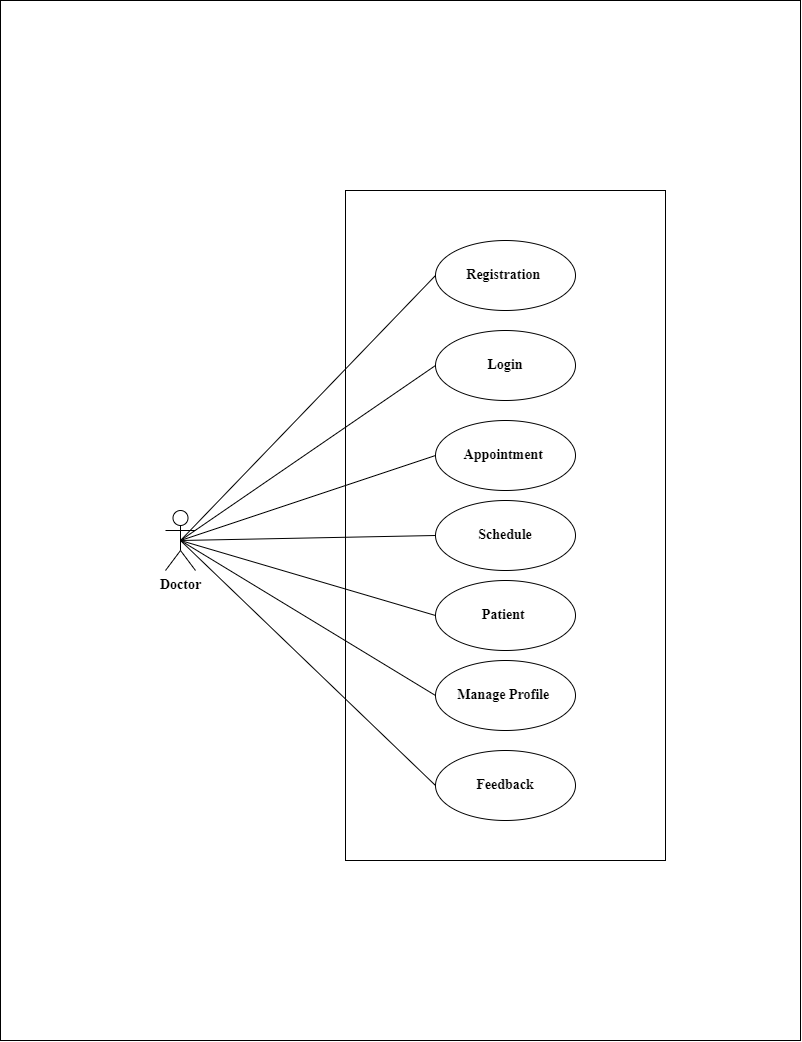

The diagram above was exported from draw.io. Its source (the exported page's mxGraphModel, read from the mxfile embedded in the PNG):
<mxGraphModel dx="4947" dy="2526" grid="1" gridSize="10" guides="1" tooltips="1" connect="1" arrows="1" fold="1" page="1" pageScale="1" pageWidth="850" pageHeight="1100" background="#FFFFFF" math="0" shadow="0">
  <root>
    <mxCell id="0" />
    <mxCell id="1" parent="0" />
    <mxCell id="cSaEsALt6V0efnoZzsNI-58" value="Doctor" style="shape=umlActor;verticalLabelPosition=bottom;verticalAlign=top;html=1;fontStyle=1;fontSize=14;fontFamily=Times New Roman;" parent="1" vertex="1">
      <mxGeometry x="-675" y="520" width="30" height="60" as="geometry" />
    </mxCell>
    <mxCell id="cSaEsALt6V0efnoZzsNI-67" value="Registration&amp;nbsp;" style="ellipse;whiteSpace=wrap;html=1;fontStyle=1;fontSize=14;fontFamily=Times New Roman;" parent="1" vertex="1">
      <mxGeometry x="-405" y="250" width="140" height="70" as="geometry" />
    </mxCell>
    <mxCell id="cSaEsALt6V0efnoZzsNI-68" value="Login" style="ellipse;whiteSpace=wrap;html=1;fontStyle=1;fontSize=14;fontFamily=Times New Roman;" parent="1" vertex="1">
      <mxGeometry x="-405" y="340" width="140" height="70" as="geometry" />
    </mxCell>
    <mxCell id="cSaEsALt6V0efnoZzsNI-69" value="Schedule" style="ellipse;whiteSpace=wrap;html=1;fontStyle=1;fontSize=14;fontFamily=Times New Roman;" parent="1" vertex="1">
      <mxGeometry x="-405" y="510" width="140" height="70" as="geometry" />
    </mxCell>
    <mxCell id="cSaEsALt6V0efnoZzsNI-70" value="Patient&amp;nbsp;" style="ellipse;whiteSpace=wrap;html=1;fontStyle=1;fontSize=14;fontFamily=Times New Roman;" parent="1" vertex="1">
      <mxGeometry x="-405" y="590" width="140" height="70" as="geometry" />
    </mxCell>
    <mxCell id="cSaEsALt6V0efnoZzsNI-72" value="Manage Profile&amp;nbsp;" style="ellipse;whiteSpace=wrap;html=1;fontStyle=1;fontSize=14;fontFamily=Times New Roman;" parent="1" vertex="1">
      <mxGeometry x="-405" y="670" width="140" height="70" as="geometry" />
    </mxCell>
    <mxCell id="cSaEsALt6V0efnoZzsNI-73" value="Feedback" style="ellipse;whiteSpace=wrap;html=1;fontStyle=1;fontSize=14;fontFamily=Times New Roman;" parent="1" vertex="1">
      <mxGeometry x="-405" y="760" width="140" height="70" as="geometry" />
    </mxCell>
    <mxCell id="cSaEsALt6V0efnoZzsNI-77" value="" style="endArrow=none;html=1;rounded=0;exitX=0.5;exitY=0.5;exitDx=0;exitDy=0;exitPerimeter=0;entryX=0;entryY=0.5;entryDx=0;entryDy=0;fontStyle=1;fontSize=14;fontFamily=Times New Roman;" parent="1" source="cSaEsALt6V0efnoZzsNI-58" target="cSaEsALt6V0efnoZzsNI-67" edge="1">
      <mxGeometry width="50" height="50" relative="1" as="geometry">
        <mxPoint x="-650" y="560" as="sourcePoint" />
        <mxPoint x="-395" y="215" as="targetPoint" />
      </mxGeometry>
    </mxCell>
    <mxCell id="cSaEsALt6V0efnoZzsNI-78" value="" style="endArrow=none;html=1;rounded=0;exitX=0.5;exitY=0.5;exitDx=0;exitDy=0;exitPerimeter=0;entryX=0;entryY=0.5;entryDx=0;entryDy=0;fontStyle=1;fontSize=14;fontFamily=Times New Roman;" parent="1" source="cSaEsALt6V0efnoZzsNI-58" target="cSaEsALt6V0efnoZzsNI-68" edge="1">
      <mxGeometry width="50" height="50" relative="1" as="geometry">
        <mxPoint x="-640" y="570" as="sourcePoint" />
        <mxPoint x="-395" y="315" as="targetPoint" />
      </mxGeometry>
    </mxCell>
    <mxCell id="cSaEsALt6V0efnoZzsNI-79" value="" style="endArrow=none;html=1;rounded=0;exitX=0.5;exitY=0.5;exitDx=0;exitDy=0;exitPerimeter=0;entryX=0;entryY=0.5;entryDx=0;entryDy=0;fontStyle=1;fontSize=14;fontFamily=Times New Roman;" parent="1" source="cSaEsALt6V0efnoZzsNI-58" target="cSaEsALt6V0efnoZzsNI-69" edge="1">
      <mxGeometry width="50" height="50" relative="1" as="geometry">
        <mxPoint x="-630" y="580" as="sourcePoint" />
        <mxPoint x="-395" y="415" as="targetPoint" />
      </mxGeometry>
    </mxCell>
    <mxCell id="cSaEsALt6V0efnoZzsNI-80" value="" style="endArrow=none;html=1;rounded=0;exitX=0.5;exitY=0.5;exitDx=0;exitDy=0;exitPerimeter=0;entryX=0;entryY=0.5;entryDx=0;entryDy=0;fontStyle=1;fontSize=14;fontFamily=Times New Roman;" parent="1" source="cSaEsALt6V0efnoZzsNI-58" target="cSaEsALt6V0efnoZzsNI-70" edge="1">
      <mxGeometry width="50" height="50" relative="1" as="geometry">
        <mxPoint x="-620" y="590" as="sourcePoint" />
        <mxPoint x="-395" y="515" as="targetPoint" />
      </mxGeometry>
    </mxCell>
    <mxCell id="cSaEsALt6V0efnoZzsNI-82" value="" style="endArrow=none;html=1;rounded=0;exitX=0.5;exitY=0.5;exitDx=0;exitDy=0;exitPerimeter=0;entryX=0;entryY=0.5;entryDx=0;entryDy=0;fontStyle=1;fontSize=14;fontFamily=Times New Roman;" parent="1" source="cSaEsALt6V0efnoZzsNI-58" target="cSaEsALt6V0efnoZzsNI-72" edge="1">
      <mxGeometry width="50" height="50" relative="1" as="geometry">
        <mxPoint x="-600" y="610" as="sourcePoint" />
        <mxPoint x="-395" y="714" as="targetPoint" />
      </mxGeometry>
    </mxCell>
    <mxCell id="cSaEsALt6V0efnoZzsNI-83" value="" style="endArrow=none;html=1;rounded=0;exitX=0.5;exitY=0.5;exitDx=0;exitDy=0;exitPerimeter=0;entryX=0;entryY=0.5;entryDx=0;entryDy=0;fontStyle=1;fontSize=14;fontFamily=Times New Roman;" parent="1" source="cSaEsALt6V0efnoZzsNI-58" target="cSaEsALt6V0efnoZzsNI-73" edge="1">
      <mxGeometry width="50" height="50" relative="1" as="geometry">
        <mxPoint x="-590" y="620" as="sourcePoint" />
        <mxPoint x="-395" y="815" as="targetPoint" />
      </mxGeometry>
    </mxCell>
    <mxCell id="cSaEsALt6V0efnoZzsNI-84" value="" style="rounded=0;whiteSpace=wrap;html=1;fillColor=none;fontStyle=1;fontSize=14;fontFamily=Times New Roman;" parent="1" vertex="1">
      <mxGeometry x="-495" y="200" width="320" height="670" as="geometry" />
    </mxCell>
    <mxCell id="cSaEsALt6V0efnoZzsNI-85" value="" style="rounded=0;whiteSpace=wrap;html=1;fillColor=none;fontStyle=1;fontSize=14;fontFamily=Times New Roman;" parent="1" vertex="1">
      <mxGeometry x="-840" y="10" width="800" height="1040" as="geometry" />
    </mxCell>
    <mxCell id="Db4FDbcibkmXEX3OM5KP-1" value="Appointment&amp;nbsp;" style="ellipse;whiteSpace=wrap;html=1;fontStyle=1;fontSize=14;fontFamily=Times New Roman;" parent="1" vertex="1">
      <mxGeometry x="-405" y="430" width="140" height="70" as="geometry" />
    </mxCell>
    <mxCell id="Db4FDbcibkmXEX3OM5KP-3" value="" style="endArrow=none;html=1;rounded=0;exitX=0.5;exitY=0.5;exitDx=0;exitDy=0;exitPerimeter=0;entryX=0;entryY=0.5;entryDx=0;entryDy=0;fontStyle=1;fontSize=14;fontFamily=Times New Roman;" parent="1" source="cSaEsALt6V0efnoZzsNI-58" target="Db4FDbcibkmXEX3OM5KP-1" edge="1">
      <mxGeometry width="50" height="50" relative="1" as="geometry">
        <mxPoint x="-650" y="560" as="sourcePoint" />
        <mxPoint x="-395" y="425" as="targetPoint" />
      </mxGeometry>
    </mxCell>
  </root>
</mxGraphModel>